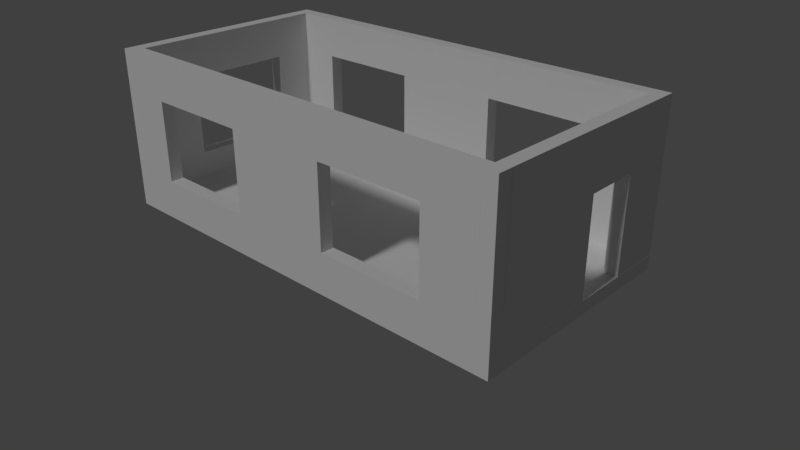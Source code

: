 # Source: SimpleScene.blend  (saved by Blender 2.79.0; exported with 4.5.12 LTS)
import bpy
from mathutils import Matrix  # noqa: F401  (used for matrix-valued properties, if any)

bpy.ops.wm.read_factory_settings(use_empty=True)
scene = bpy.context.scene
scene.name = 'Scene'

# ---- collections
col_collection_1 = bpy.data.collections.new('Collection 1'); scene.collection.children.link(col_collection_1)

# ---- world
world_world = bpy.data.worlds.new('World'); scene.world = world_world
world_world.color = (0.05088, 0.05088, 0.05088)
world_world.use_sun_shadow = False
world_world.sun_shadow_jitter_overblur = 0.0
world_world.cycles.sampling_method = 'MANUAL'

# ---- cameras
cam_camera = bpy.data.cameras.new('Camera')
cam_camera.clip_end = 100.0
cam_camera.lens = 35.0
cam_camera.sensor_width = 32.0
cam_camera.sensor_height = 18.0
cam_camera.ortho_scale = 7.314
cam_camera.dof.focus_distance = 0.0

# ---- lights
light_lamp = bpy.data.lights.new('Lamp', 'SUN')
light_lamp.transmission_factor = 0.0
light_lamp.cutoff_distance = 30.0
light_lamp.angle = 0.09992
light_lamp.energy = 1.0
light_lamp.shadow_buffer_clip_start = 1.001
light_lamp.shadow_soft_size = 0.05
light_lamp.shadow_cascade_max_distance = 1000.0
light_lamp.cycles.max_bounces = 100

# ---- meshes
me_sm_wall_window_3x4x0_25 = bpy.data.meshes.new('SM_Wall_Window 3x4x0.25')
me_sm_wall_window_3x4x0_25.from_pydata([(0.0, 0.0, 0.0), (4.0, 0.0, 0.0), (4.0, 3.0, 0.0), (0.0, 3.0, 0.0), (2.0, 0.0, 0.0), (4.0, 1.5, 0.0), (2.0, 3.0, 0.0), (0.0, 1.5, 0.0), (3.0, 0.0, 0.0), (4.0, 2.25, 0.0), (1.0, 3.0, 0.0), (1.0, 0.0, 0.0), (0.0, 0.75, 0.0), (4.0, 0.75, 0.0), (3.0, 3.0, 0.0), (0.0, 2.25, 0.0), (3.0, 1.5, 0.0), (1.0, 1.5, 0.0), (2.0, 0.75, 0.0), (2.0, 2.25, 0.0), (1.0, 2.25, 0.0), (1.0, 0.75, 0.0), (3.0, 0.75, 0.0), (3.0, 2.25, 0.0), (3.0, 0.0, 0.0), (4.0, 0.0, 0.0), (4.0, 2.25, 0.0), (4.0, 3.0, 0.0), (1.0, 3.0, 0.0), (0.0, 3.0, 0.0), (1.0, 0.0, 0.0), (2.0, 0.0, 0.0), (0.0, 0.75, 0.0), (0.0, 0.0, 0.0), (4.0, 0.75, 0.0), (4.0, 1.5, 0.0), (3.0, 3.0, 0.0), (2.0, 3.0, 0.0), (0.0, 2.25, 0.0), (0.0, 1.5, 0.0), (3.0, 1.5, 0.0), (2.0, 0.75, 0.0), (1.0, 1.5, 0.0), (2.0, 2.25, 0.0), (1.0, 2.25, 0.0), (1.0, 0.75, 0.0), (3.0, 0.75, 0.0), (3.0, 2.25, 0.0), (3.0, 0.0, 0.25), (4.0, 0.0, 0.25), (4.0, 2.25, 0.25), (4.0, 3.0, 0.25), (1.0, 3.0, 0.25), (0.0, 3.0, 0.25), (1.0, 0.0, 0.25), (2.0, 0.0, 0.25), (0.0, 0.75, 0.25), (0.0, 0.0, 0.25), (4.0, 0.75, 0.25), (4.0, 1.5, 0.25), (3.0, 3.0, 0.25), (2.0, 3.0, 0.25), (0.0, 2.25, 0.25), (0.0, 1.5, 0.25), (3.0, 1.5, 0.25), (2.0, 0.75, 0.25), (1.0, 1.5, 0.25), (2.0, 2.25, 0.25), (1.0, 2.25, 0.25), (1.0, 0.75, 0.25), (3.0, 0.75, 0.25), (3.0, 2.25, 0.25), (3.0, 3.0, 0.25), (2.0, 3.0, 0.25), (2.0, 2.25, 0.25), (3.0, 2.25, 0.25)], [], [(23, 14, 2, 9), (22, 16, 5, 13), (20, 10, 6, 19), (7, 15, 20, 17), (15, 3, 10, 20), (11, 21, 18, 4), (0, 12, 21, 11), (12, 7, 17, 21), (8, 22, 13, 1), (4, 18, 22, 8), (16, 23, 9, 5), (19, 6, 14, 23), (37, 61, 60, 36), (30, 54, 57, 33), (43, 67, 68, 44), (35, 59, 58, 34), (42, 66, 69, 45), (28, 52, 61, 37), (40, 64, 71, 47), (33, 57, 56, 32), (26, 50, 59, 35), (47, 71, 67, 43), (31, 55, 54, 30), (24, 48, 55, 31), (22, 46, 40, 16), (21, 45, 41, 18), (3, 29, 28, 10), (15, 38, 29, 3), (8, 24, 31, 4), (4, 31, 30, 11), (23, 47, 43, 19), (9, 26, 35, 5), (0, 33, 32, 12), (16, 40, 47, 23), (10, 28, 37, 6), (17, 42, 45, 21), (5, 35, 34, 13), (19, 43, 44, 20), (11, 30, 33, 0), (6, 37, 36, 14), (12, 32, 39, 7), (18, 41, 46, 22), (7, 39, 38, 15), (20, 44, 42, 17), (1, 25, 24, 8), (13, 34, 25, 1), (2, 27, 26, 9), (14, 36, 27, 2), (71, 50, 51, 60), (70, 58, 59, 64), (68, 67, 61, 52), (63, 66, 68, 62), (62, 68, 52, 53), (54, 55, 65, 69), (57, 54, 69, 56), (56, 69, 66, 63), (48, 49, 58, 70), (55, 48, 70, 65), (64, 59, 50, 71), (71, 60, 72, 75), (32, 56, 63, 39), (41, 65, 70, 46), (39, 63, 62, 38), (44, 68, 66, 42), (25, 49, 48, 24), (34, 58, 49, 25), (27, 51, 50, 26), (36, 60, 51, 27), (46, 70, 64, 40), (45, 69, 65, 41), (29, 53, 52, 28), (38, 62, 53, 29), (74, 75, 72, 73), (67, 71, 75, 74), (61, 67, 74, 73), (60, 61, 73, 72)])
me_sm_wall_window_3x4x0_25.use_remesh_preserve_volume = False
me_sm_wall_window_3x4x0_25.use_remesh_preserve_attributes = False
me_sm_wall_window_3x4x0_25.use_mirror_vertex_groups = False
me_sm_wall_window_3x4x0_25.update()
me_sm_wall_side_0_25x0_25x1 = bpy.data.meshes.new('SM_Wall_Side 0.25x0.25x1')
me_sm_wall_side_0_25x0_25x1.from_pydata([(0.0, 0.0, 0.0), (0.0, 0.25, 0.0), (0.25, 0.25, 0.0), (0.25, 0.0, 0.0), (0.0, 0.0, 1.0), (0.25, 0.0, 1.0), (0.0, 0.25, 1.0), (0.25, 0.25, 1.0)], [], [(3, 5, 4, 0), (2, 7, 5, 3), (6, 4, 5, 7), (1, 6, 7, 2), (0, 4, 6, 1), (1, 2, 3, 0)])
me_sm_wall_side_0_25x0_25x1.use_remesh_preserve_volume = False
me_sm_wall_side_0_25x0_25x1.use_remesh_preserve_attributes = False
me_sm_wall_side_0_25x0_25x1.use_mirror_vertex_groups = False
me_sm_wall_side_0_25x0_25x1.update()
me_sm_square_2x2x0_25 = bpy.data.meshes.new('SM_Square 2x2x0.25')
me_sm_square_2x2x0_25.from_pydata([(-2.0, -2.0, 0.0), (0.0, -2.0, 0.0), (-2.0, 0.0, 0.0), (0.0, 0.0, 0.0), (-2.0, -2.0, 0.25), (0.0, -2.0, 0.25), (-2.0, 0.0, 0.25), (0.0, 0.0, 0.25)], [], [(0, 2, 3, 1), (4, 5, 7, 6), (1, 3, 7, 5), (2, 0, 4, 6), (3, 2, 6, 7), (0, 1, 5, 4)])
me_sm_square_2x2x0_25.use_remesh_preserve_volume = False
me_sm_square_2x2x0_25.use_remesh_preserve_attributes = False
me_sm_square_2x2x0_25.use_mirror_vertex_groups = False
me_sm_square_2x2x0_25.update()
me_sm_wall_door_3x4x0_25 = bpy.data.meshes.new('SM_Wall_Door_3x4x0.25')
me_sm_wall_door_3x4x0_25.from_pydata([(0.0, -4.0, 0.0), (0.0, -3.0, 0.0), (2.0, -3.0, 0.0), (2.0, -2.0, 0.0), (0.0, -2.0, 0.0), (0.0, 0.0, 0.0), (3.0, 0.0, 0.0), (3.0, -4.0, 0.0), (0.0, -4.0, 0.0), (0.0, -3.0, 0.0), (2.0, -3.0, 0.0), (2.0, -2.0, 0.0), (0.0, -2.0, 0.0), (0.0, 0.0, 0.0), (3.0, 0.0, 0.0), (3.0, -4.0, 0.0), (0.0, -4.0, 0.25), (0.0, -3.0, 0.25), (2.0, -3.0, 0.25), (2.0, -2.0, 0.25), (0.0, -2.0, 0.25), (0.0, 0.0, 0.25), (3.0, 0.0, 0.25), (3.0, -4.0, 0.25)], [], [(2, 3, 4, 5, 6, 7, 0, 1), (9, 8, 16, 17), (2, 1, 9, 10), (0, 7, 15, 8), (6, 5, 13, 14), (4, 3, 11, 12), (1, 0, 8, 9), (7, 6, 14, 15), (5, 4, 12, 13), (3, 2, 10, 11), (18, 17, 16, 23, 22, 21, 20, 19), (15, 14, 22, 23), (13, 12, 20, 21), (11, 10, 18, 19), (10, 9, 17, 18), (8, 15, 23, 16), (14, 13, 21, 22), (12, 11, 19, 20)])
me_sm_wall_door_3x4x0_25.use_remesh_preserve_volume = False
me_sm_wall_door_3x4x0_25.use_remesh_preserve_attributes = False
me_sm_wall_door_3x4x0_25.use_mirror_vertex_groups = False
me_sm_wall_door_3x4x0_25.update()

# ---- objects
ob_simple_room = bpy.data.objects.new('Simple Room', None)
ob_sm_wall_window_3x4x0_003 = bpy.data.objects.new('SM_Wall_Window 3x4x0.003', me_sm_wall_window_3x4x0_25)
ob_sm_wall_side_0_25x0_25x1_010 = bpy.data.objects.new('SM_Wall_Side 0.25x0.25x1.010', me_sm_wall_side_0_25x0_25x1)
ob_sm_wall_side_0_25x0_25x1_009 = bpy.data.objects.new('SM_Wall_Side 0.25x0.25x1.009', me_sm_wall_side_0_25x0_25x1)
ob_sm_wall_side_0_25x0_25x1_008 = bpy.data.objects.new('SM_Wall_Side 0.25x0.25x1.008', me_sm_wall_side_0_25x0_25x1)
ob_sm_square_2x2x0_007 = bpy.data.objects.new('SM_Square 2x2x0.007', me_sm_square_2x2x0_25)
ob_sm_square_2x2x0_006 = bpy.data.objects.new('SM_Square 2x2x0.006', me_sm_square_2x2x0_25)
ob_sm_square_2x2x0_005 = bpy.data.objects.new('SM_Square 2x2x0.005', me_sm_square_2x2x0_25)
ob_sm_square_2x2x0_004 = bpy.data.objects.new('SM_Square 2x2x0.004', me_sm_square_2x2x0_25)
ob_sm_square_2x2x0_003 = bpy.data.objects.new('SM_Square 2x2x0.003', me_sm_square_2x2x0_25)
ob_sm_square_2x2x0_002 = bpy.data.objects.new('SM_Square 2x2x0.002', me_sm_square_2x2x0_25)
ob_sm_square_2x2x0_001 = bpy.data.objects.new('SM_Square 2x2x0.001', me_sm_square_2x2x0_25)
ob_sm_square_2x2x0_000 = bpy.data.objects.new('SM_Square 2x2x0.000', me_sm_square_2x2x0_25)
ob_sm_wall_window_3x4x0_002 = bpy.data.objects.new('SM_Wall_Window 3x4x0.002', me_sm_wall_window_3x4x0_25)
ob_sm_wall_window_3x4x0_001 = bpy.data.objects.new('SM_Wall_Window 3x4x0.001', me_sm_wall_window_3x4x0_25)
ob_sm_wall_window_3x4x0_000 = bpy.data.objects.new('SM_Wall_Window 3x4x0.000', me_sm_wall_window_3x4x0_25)
ob_sm_wall_door_3x4x0_25 = bpy.data.objects.new('SM_Wall_Door 3x4x0.25', me_sm_wall_door_3x4x0_25)
ob_sm_wall_window_3x4x0_25 = bpy.data.objects.new('SM_Wall_Window 3x4x0.25', me_sm_wall_window_3x4x0_25)
ob_lamp = bpy.data.objects.new('Lamp', light_lamp)
ob_camera = bpy.data.objects.new('Camera', cam_camera)

# ---- transforms, parenting, visibility, modifiers, constraints
ob_simple_room.location = (0.0, 0.0, 0.0)
ob_simple_room.empty_image_offset = (0.0, 0.0)
ob_simple_room.lineart.crease_threshold = 0.0
ob_sm_wall_window_3x4x0_003.parent = ob_simple_room
ob_sm_wall_window_3x4x0_003.location = (0.0, 0.0, 0.0)
ob_sm_wall_window_3x4x0_003.rotation_euler = (1.571, 0.0, 1.571)
ob_sm_wall_window_3x4x0_003.lineart.crease_threshold = 0.0
ob_sm_wall_side_0_25x0_25x1_010.parent = ob_simple_room
ob_sm_wall_side_0_25x0_25x1_010.location = (8.0, 0.0, 3.0)
ob_sm_wall_side_0_25x0_25x1_010.rotation_euler = (0.0, 3.142, 3.142)
ob_sm_wall_side_0_25x0_25x1_010.lineart.crease_threshold = 0.0
ob_sm_wall_side_0_25x0_25x1_009.parent = ob_simple_room
ob_sm_wall_side_0_25x0_25x1_009.location = (8.0, 0.0, 2.0)
ob_sm_wall_side_0_25x0_25x1_009.rotation_euler = (0.0, 3.142, 3.142)
ob_sm_wall_side_0_25x0_25x1_009.lineart.crease_threshold = 0.0
ob_sm_wall_side_0_25x0_25x1_008.parent = ob_simple_room
ob_sm_wall_side_0_25x0_25x1_008.location = (8.0, 0.0, 1.0)
ob_sm_wall_side_0_25x0_25x1_008.rotation_euler = (0.0, 3.142, 3.142)
ob_sm_wall_side_0_25x0_25x1_008.lineart.crease_threshold = 0.0
ob_sm_square_2x2x0_007.parent = ob_simple_room
ob_sm_square_2x2x0_007.location = (8.25, 4.0, 0.0)
ob_sm_square_2x2x0_007.lineart.crease_threshold = 0.0
ob_sm_square_2x2x0_006.parent = ob_simple_room
ob_sm_square_2x2x0_006.location = (6.25, 4.0, 0.0)
ob_sm_square_2x2x0_006.lineart.crease_threshold = 0.0
ob_sm_square_2x2x0_005.parent = ob_simple_room
ob_sm_square_2x2x0_005.location = (4.25, 4.0, 0.0)
ob_sm_square_2x2x0_005.lineart.crease_threshold = 0.0
ob_sm_square_2x2x0_004.parent = ob_simple_room
ob_sm_square_2x2x0_004.location = (2.25, 4.0, 0.0)
ob_sm_square_2x2x0_004.lineart.crease_threshold = 0.0
ob_sm_square_2x2x0_003.parent = ob_simple_room
ob_sm_square_2x2x0_003.location = (2.25, 2.0, 0.0)
ob_sm_square_2x2x0_003.lineart.crease_threshold = 0.0
ob_sm_square_2x2x0_002.parent = ob_simple_room
ob_sm_square_2x2x0_002.location = (4.25, 2.0, 0.0)
ob_sm_square_2x2x0_002.lineart.crease_threshold = 0.0
ob_sm_square_2x2x0_001.parent = ob_simple_room
ob_sm_square_2x2x0_001.location = (6.25, 2.0, 0.0)
ob_sm_square_2x2x0_001.lineart.crease_threshold = 0.0
ob_sm_square_2x2x0_000.parent = ob_simple_room
ob_sm_square_2x2x0_000.location = (8.25, 2.0, 0.0)
ob_sm_square_2x2x0_000.lineart.crease_threshold = 0.0
ob_sm_wall_window_3x4x0_002.parent = ob_simple_room
ob_sm_wall_window_3x4x0_002.location = (0.0, 0.0, 0.0)
ob_sm_wall_window_3x4x0_002.rotation_euler = (1.571, -0.0, 0.0)
ob_sm_wall_window_3x4x0_002.lineart.crease_threshold = 0.0
ob_sm_wall_window_3x4x0_001.parent = ob_simple_room
ob_sm_wall_window_3x4x0_001.location = (4.0, 0.0, 0.0)
ob_sm_wall_window_3x4x0_001.rotation_euler = (1.571, -0.0, 0.0)
ob_sm_wall_window_3x4x0_001.lineart.crease_threshold = 0.0
ob_sm_wall_window_3x4x0_000.parent = ob_simple_room
ob_sm_wall_window_3x4x0_000.location = (0.0, 4.0, 0.0)
ob_sm_wall_window_3x4x0_000.rotation_euler = (1.571, -0.0, 0.0)
ob_sm_wall_window_3x4x0_000.lineart.crease_threshold = 0.0
ob_sm_wall_door_3x4x0_25.parent = ob_simple_room
ob_sm_wall_door_3x4x0_25.location = (8.0, 3.02e-07, -9.114e-23)
ob_sm_wall_door_3x4x0_25.rotation_euler = (3.142, 4.712, 0.0)
ob_sm_wall_door_3x4x0_25.lineart.crease_threshold = 0.0
ob_sm_wall_window_3x4x0_25.parent = ob_simple_room
ob_sm_wall_window_3x4x0_25.location = (4.0, 4.0, 0.0)
ob_sm_wall_window_3x4x0_25.rotation_euler = (1.571, -0.0, 0.0)
ob_sm_wall_window_3x4x0_25.lineart.crease_threshold = 0.0
ob_lamp.location = (4.076, -7.995, 8.904)
ob_lamp.rotation_euler = (0.7854, 0.0, 0.0)
ob_lamp.lock_rotations_4d = False
ob_lamp.empty_display_type = 'ARROWS'
ob_lamp.color = (0.0, 0.0, 0.0, 0.0)
ob_lamp.lineart.crease_threshold = 0.0
ob_camera.location = (13.92, -7.982, 7.012)
ob_camera.rotation_euler = (1.113, -8.405e-06, 0.7548)
ob_camera.lock_rotations_4d = False
ob_camera.empty_display_type = 'ARROWS'
ob_camera.color = (0.0, 0.0, 0.0, 0.0)
ob_camera.display_type = 'WIRE'
ob_camera.lineart.crease_threshold = 0.0

# ---- collection membership
col_collection_1.objects.link(ob_simple_room)
col_collection_1.objects.link(ob_sm_wall_window_3x4x0_003)
col_collection_1.objects.link(ob_sm_wall_side_0_25x0_25x1_010)
col_collection_1.objects.link(ob_sm_wall_side_0_25x0_25x1_009)
col_collection_1.objects.link(ob_sm_wall_side_0_25x0_25x1_008)
col_collection_1.objects.link(ob_sm_square_2x2x0_007)
col_collection_1.objects.link(ob_sm_square_2x2x0_006)
col_collection_1.objects.link(ob_sm_square_2x2x0_005)
col_collection_1.objects.link(ob_sm_square_2x2x0_004)
col_collection_1.objects.link(ob_sm_square_2x2x0_003)
col_collection_1.objects.link(ob_sm_square_2x2x0_002)
col_collection_1.objects.link(ob_sm_square_2x2x0_001)
col_collection_1.objects.link(ob_sm_square_2x2x0_000)
col_collection_1.objects.link(ob_sm_wall_window_3x4x0_002)
col_collection_1.objects.link(ob_sm_wall_window_3x4x0_001)
col_collection_1.objects.link(ob_sm_wall_window_3x4x0_000)
col_collection_1.objects.link(ob_sm_wall_door_3x4x0_25)
col_collection_1.objects.link(ob_sm_wall_window_3x4x0_25)
col_collection_1.objects.link(ob_lamp)
col_collection_1.objects.link(ob_camera)

# ---- scene / render settings (as saved in the file)
scene.camera = ob_camera
scene.frame_start = 1; scene.frame_end = 250; scene.frame_set(1)
scene.render.engine = 'CYCLES'
scene.render.image_settings.file_format = 'JPEG'
scene.render.image_settings.color_mode = 'RGB'
scene.render.image_settings.quality = 100
scene.render.resolution_x = 2560
scene.render.resolution_y = 1440
scene.render.resolution_percentage = 75
scene.render.dither_intensity = 0.0
scene.cycles.use_denoising = False
scene.cycles.samples = 16
scene.cycles.sampling_pattern = 'TABULATED_SOBOL'
scene.cycles.use_adaptive_sampling = False
scene.cycles.use_light_tree = False
scene.cycles.blur_glossy = 0.0
scene.cycles.sample_clamp_indirect = 0.0
scene.view_settings.view_transform = 'Standard'
bpy.context.view_layer.update()
